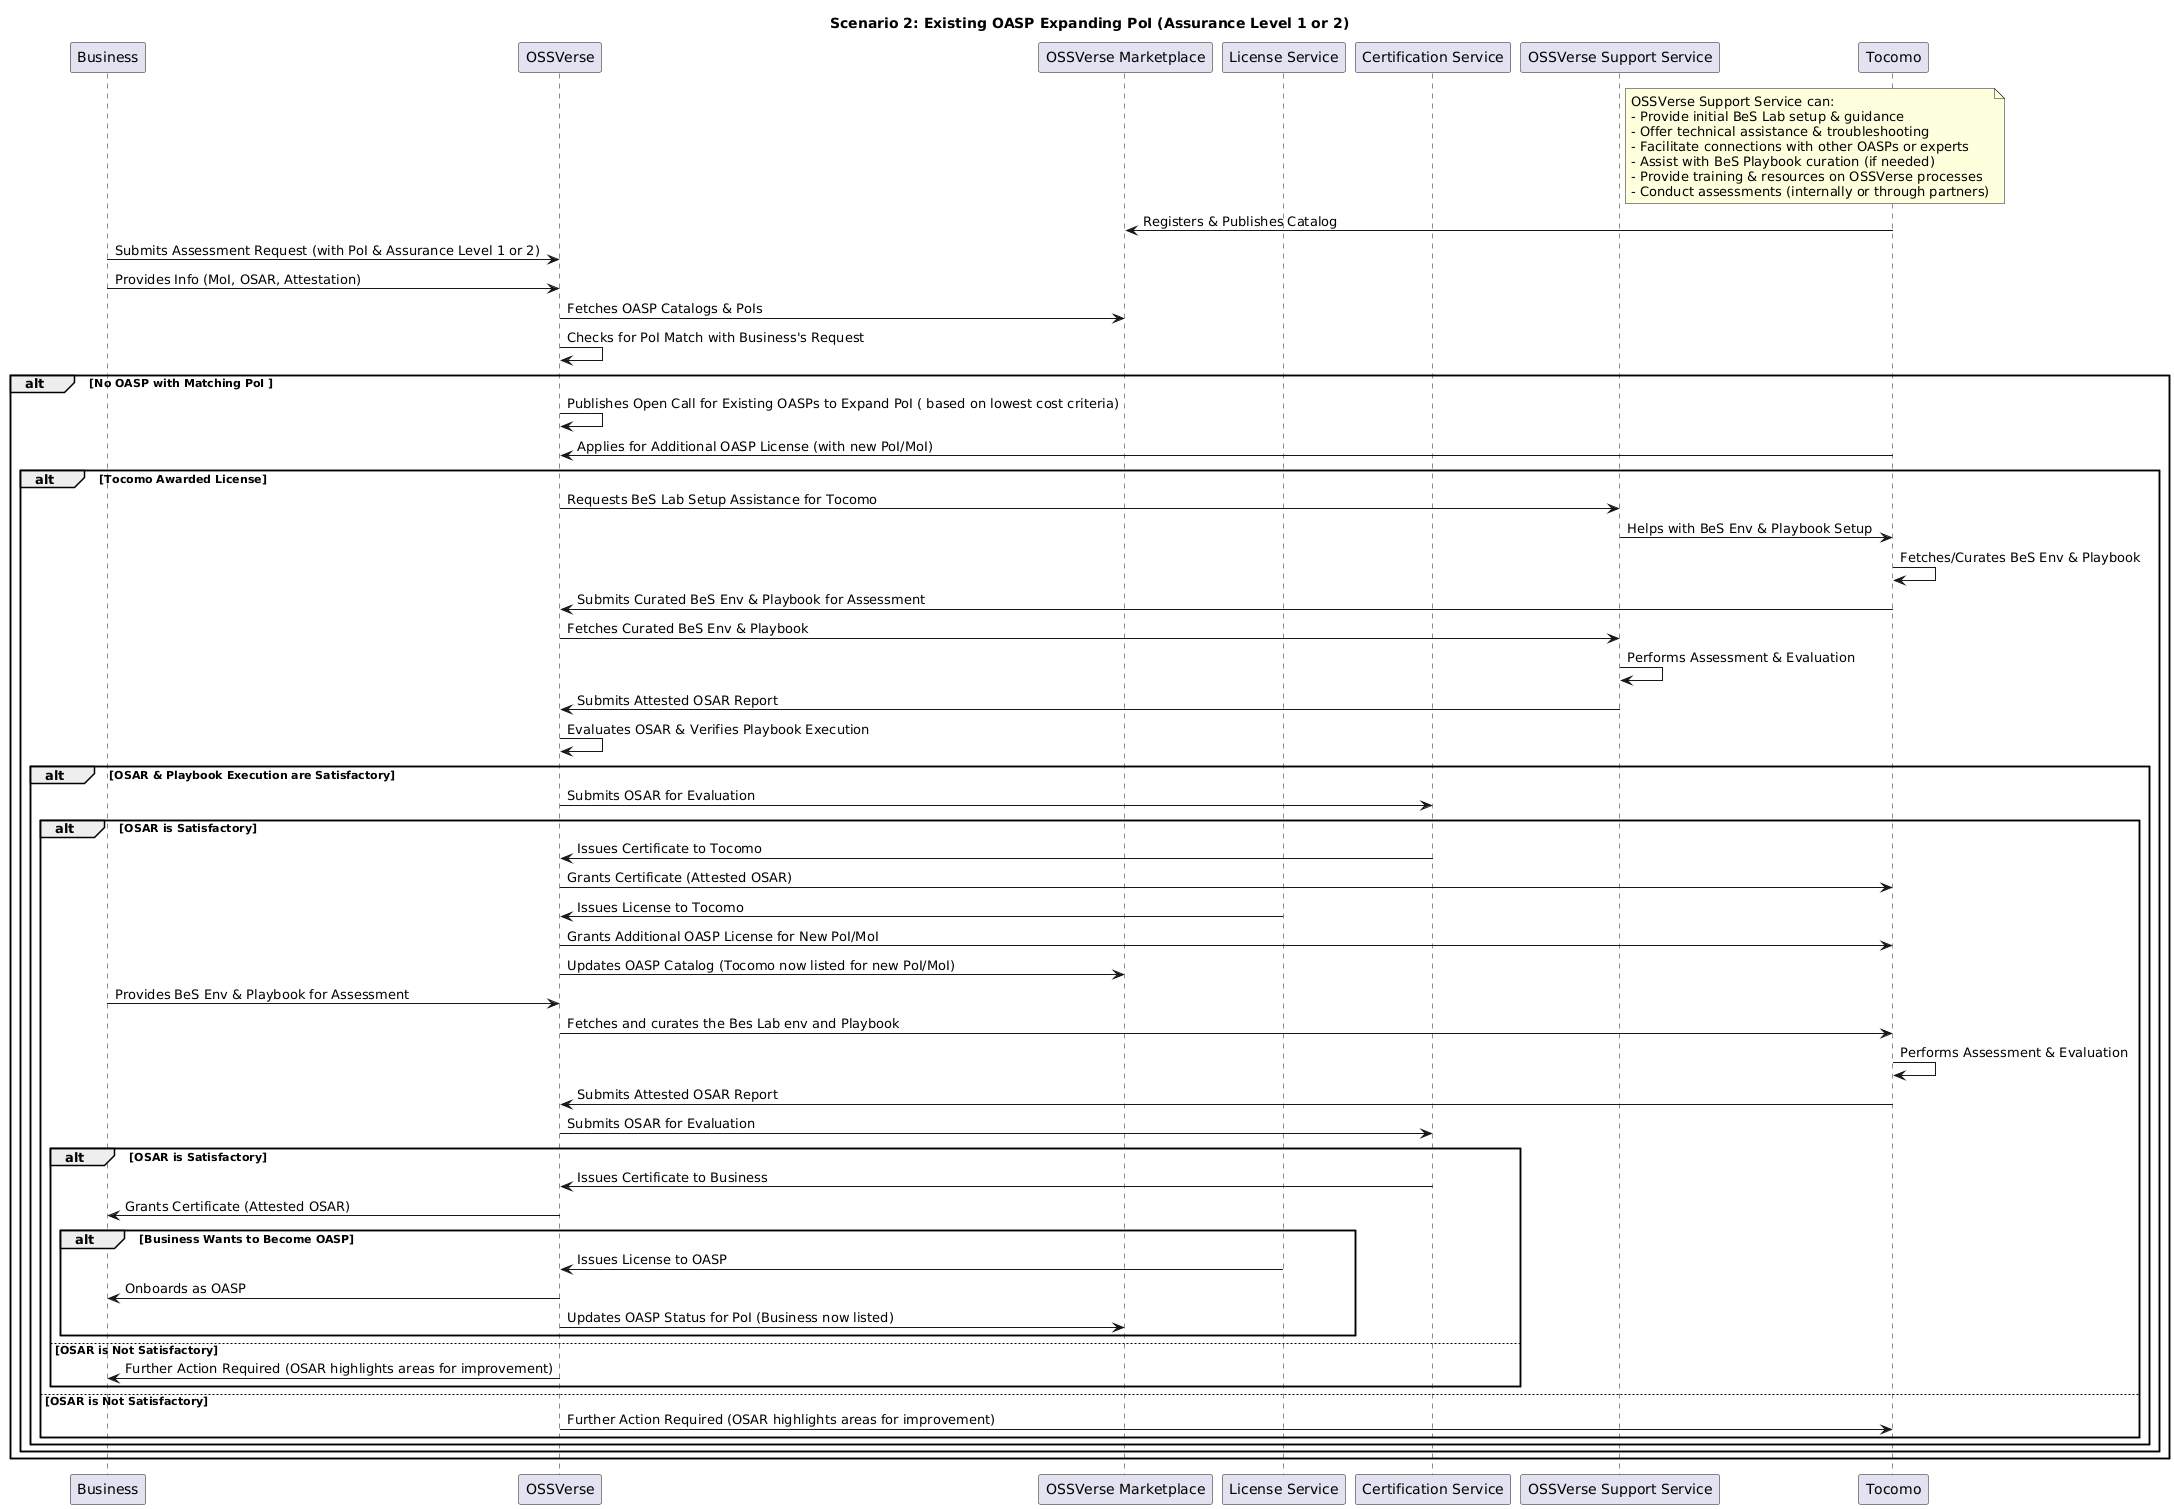

The diagram above was rendered by PlantUML. Its source (embedded in the PNG):
@startuml
title Scenario 2: Existing OASP Expanding PoI (Assurance Level 1 or 2)

participant "Business" as OASP
participant OSSVerse 
participant "OSSVerse Marketplace" as Marketplace
participant "License Service" as LicenseService
participant "Certification Service" as CertService
participant "OSSVerse Support Service" as SupportService
participant Tocomo

note right of SupportService
OSSVerse Support Service can:
- Provide initial BeS Lab setup & guidance
- Offer technical assistance & troubleshooting
- Facilitate connections with other OASPs or experts
- Assist with BeS Playbook curation (if needed)
- Provide training & resources on OSSVerse processes
- Conduct assessments (internally or through partners)
end note

Tocomo -> Marketplace: Registers & Publishes Catalog

OASP -> OSSVerse: Submits Assessment Request (with PoI & Assurance Level 1 or 2)
OASP -> OSSVerse: Provides Info (MoI, OSAR, Attestation)
OSSVerse -> Marketplace: Fetches OASP Catalogs & PoIs
OSSVerse -> OSSVerse: Checks for PoI Match with Business's Request

alt  No OASP with Matching PoI 
  OSSVerse -> OSSVerse: Publishes Open Call for Existing OASPs to Expand PoI ( based on lowest cost criteria)
  Tocomo -> OSSVerse: Applies for Additional OASP License (with new PoI/MoI)

  alt  Tocomo Awarded License
    OSSVerse -> SupportService: Requests BeS Lab Setup Assistance for Tocomo
    SupportService -> Tocomo: Helps with BeS Env & Playbook Setup 
    Tocomo -> Tocomo: Fetches/Curates BeS Env & Playbook
    Tocomo -> OSSVerse: Submits Curated BeS Env & Playbook for Assessment
    OSSVerse -> SupportService: Fetches Curated BeS Env & Playbook
    SupportService -> SupportService: Performs Assessment & Evaluation
    SupportService -> OSSVerse: Submits Attested OSAR Report
    OSSVerse -> OSSVerse: Evaluates OSAR & Verifies Playbook Execution

    alt  OSAR & Playbook Execution are Satisfactory
      OSSVerse -> CertService: Submits OSAR for Evaluation 
      alt  OSAR is Satisfactory
        CertService -> OSSVerse: Issues Certificate to Tocomo
        OSSVerse -> Tocomo: Grants Certificate (Attested OSAR)
        LicenseService -> OSSVerse: Issues License to Tocomo
        OSSVerse -> Tocomo: Grants Additional OASP License for New PoI/MoI
        OSSVerse -> Marketplace: Updates OASP Catalog (Tocomo now listed for new PoI/MoI)

        '--- Tocomo now assesses the Business's project
        OASP -> OSSVerse: Provides BeS Env & Playbook for Assessment 
        OSSVerse -> Tocomo: Fetches and curates the Bes Lab env and Playbook
        Tocomo -> Tocomo: Performs Assessment & Evaluation
        Tocomo -> OSSVerse: Submits Attested OSAR Report
        OSSVerse -> CertService: Submits OSAR for Evaluation 
        alt  OSAR is Satisfactory
          CertService -> OSSVerse: Issues Certificate to Business
          OSSVerse -> OASP: Grants Certificate (Attested OSAR)
          alt  Business Wants to Become OASP
            LicenseService -> OSSVerse: Issues License to OASP
            OSSVerse -> OASP: Onboards as OASP
            OSSVerse -> Marketplace: Updates OASP Status for PoI (Business now listed)
          end 
        else  OSAR is Not Satisfactory
          OSSVerse -> OASP: Further Action Required (OSAR highlights areas for improvement)
        end 
      else  OSAR is Not Satisfactory
        OSSVerse -> Tocomo: Further Action Required (OSAR highlights areas for improvement)
      end 
    end  
  end 
end
@enduml